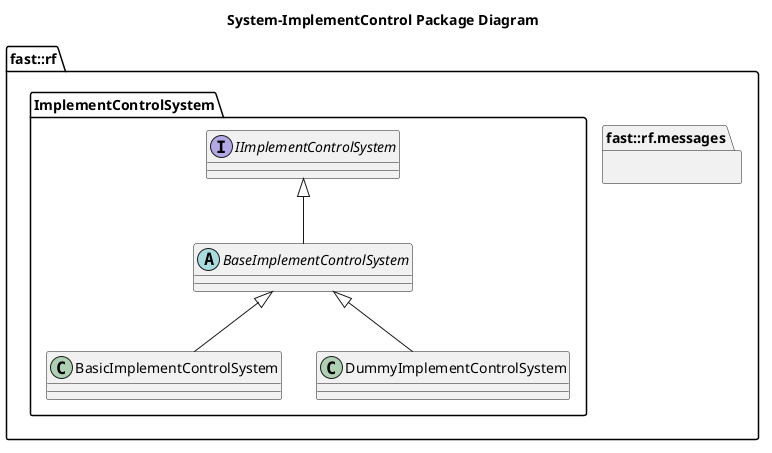

The diagram above was rendered by PlantUML. Its source (embedded in the PNG):
@startuml
title System-ImplementControl Package Diagram

namespace fast::rf {
  namespace messages  {}
  namespace ImplementControlSystem {
    interface IImplementControlSystem {
    }
    abstract BaseImplementControlSystem {
    }
    IImplementControlSystem <|-- BaseImplementControlSystem
    class BasicImplementControlSystem {

    }
    BaseImplementControlSystem <|-- BasicImplementControlSystem
    class DummyImplementControlSystem  {
    }
    BaseImplementControlSystem <|-- DummyImplementControlSystem
  }
}
@enduml